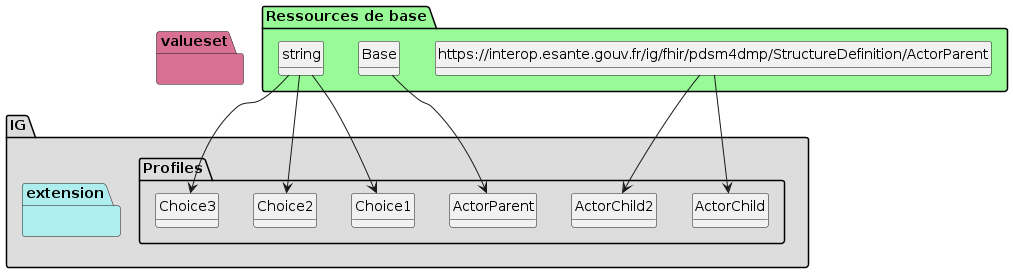

The diagram above was rendered by PlantUML. Its source (embedded in the PNG):
@startuml
set namespaceSeparator ?
hide circle
hide class fields

package IG #DDDDDD{

     package Profiles #DDDDDD{

        class ActorChild{

             ActorChild => [None..None]
             ActorChild.XCN1[x] => [None..None]
             ActorChild.XCN10 => [None..None]
        } 

        class ActorChild2{

             ActorChild2 => [None..None]
             ActorChild2.XCN1[x] => [None..None]
             ActorChild2.XCN3 => [None..None]
        } 

        class ActorParent{

             ActorParent => [None..None]
             ActorParent.XCN1[x] => [1..1]
             ActorParent.XCN10 => [1..1]
             ActorParent.XCN3 => [1..1]
        } 

        class Choice1{

        } 

        class Choice2{

        } 

        class Choice3{

         }

     }
     package extension #paleturquoise {


         }
     }
     package valueset #PaleVioletRed{
       }

package "Ressources de base" #palegreen {

 class "https://interop.esante.gouv.fr/ig/fhir/pdsm4dmp/StructureDefinition/ActorParent" as  class5b81927f666ca2324a3cdc0f71a4ef0c 

    class5b81927f666ca2324a3cdc0f71a4ef0c --> ActorChild

 class "https://interop.esante.gouv.fr/ig/fhir/pdsm4dmp/StructureDefinition/ActorParent" as  class5b81927f666ca2324a3cdc0f71a4ef0c 

    class5b81927f666ca2324a3cdc0f71a4ef0c --> ActorChild2

 class "Base" as  class095a1b43effec73955e31e790438de49 

    class095a1b43effec73955e31e790438de49 --> ActorParent

 class "string" as  classb45cffe084dd3d20d928bee85e7b0f21 

    classb45cffe084dd3d20d928bee85e7b0f21 --> Choice1

 class "string" as  classb45cffe084dd3d20d928bee85e7b0f21 

    classb45cffe084dd3d20d928bee85e7b0f21 --> Choice2

 class "string" as  classb45cffe084dd3d20d928bee85e7b0f21 

    classb45cffe084dd3d20d928bee85e7b0f21 --> Choice3
}
@enduml